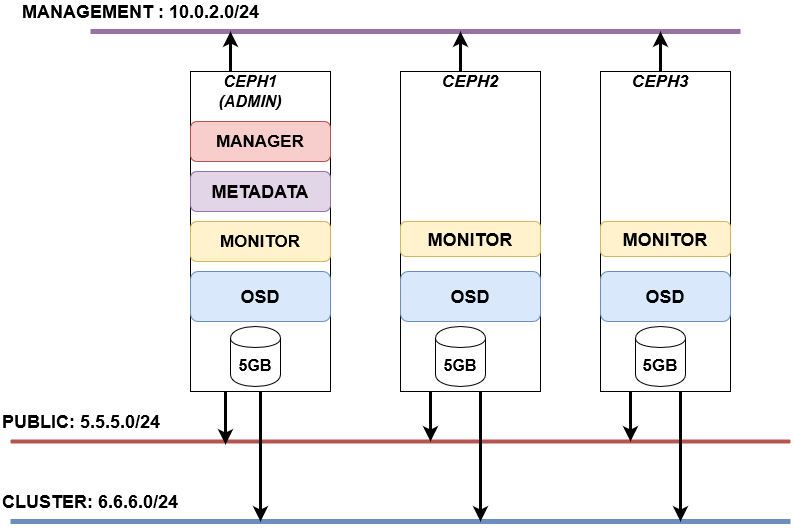

The diagram above was exported from draw.io. Its source (the exported page's mxGraphModel, read from the mxfile embedded in the PNG):
<mxGraphModel dx="1038" dy="547" grid="1" gridSize="10" guides="1" tooltips="1" connect="1" arrows="1" fold="1" page="1" pageScale="1" pageWidth="1100" pageHeight="850" background="#ffffff" math="0" shadow="0">
  <root>
    <mxCell id="0" />
    <mxCell id="1" parent="0" />
    <mxCell id="8fMQnzDv9SEy-TQLwNSF-1" value="" style="rounded=0;whiteSpace=wrap;html=1;" vertex="1" parent="1">
      <mxGeometry x="220" y="140" width="140" height="320" as="geometry" />
    </mxCell>
    <mxCell id="8fMQnzDv9SEy-TQLwNSF-2" value="" style="rounded=0;whiteSpace=wrap;html=1;" vertex="1" parent="1">
      <mxGeometry x="430" y="140" width="140" height="320" as="geometry" />
    </mxCell>
    <mxCell id="8fMQnzDv9SEy-TQLwNSF-3" value="" style="rounded=0;whiteSpace=wrap;html=1;" vertex="1" parent="1">
      <mxGeometry x="630" y="140" width="130" height="320" as="geometry" />
    </mxCell>
    <mxCell id="8fMQnzDv9SEy-TQLwNSF-4" value="&lt;font style=&quot;font-size: 18px&quot;&gt;&lt;b&gt;&lt;font style=&quot;font-size: 18px&quot;&gt;OSD&lt;/font&gt;&lt;/b&gt;&lt;/font&gt;" style="rounded=1;whiteSpace=wrap;html=1;fillColor=#dae8fc;strokeColor=#6c8ebf;" vertex="1" parent="1">
      <mxGeometry x="220" y="340" width="140" height="50" as="geometry" />
    </mxCell>
    <mxCell id="8fMQnzDv9SEy-TQLwNSF-5" value="&lt;b&gt;&lt;font style=&quot;font-size: 18px&quot;&gt;OSD&lt;/font&gt;&lt;/b&gt;" style="rounded=1;whiteSpace=wrap;html=1;fillColor=#dae8fc;strokeColor=#6c8ebf;" vertex="1" parent="1">
      <mxGeometry x="430" y="340" width="140" height="50" as="geometry" />
    </mxCell>
    <mxCell id="8fMQnzDv9SEy-TQLwNSF-6" value="&lt;b&gt;&lt;font style=&quot;font-size: 18px&quot;&gt;OSD&lt;/font&gt;&lt;/b&gt;" style="rounded=1;whiteSpace=wrap;html=1;fillColor=#dae8fc;strokeColor=#6c8ebf;" vertex="1" parent="1">
      <mxGeometry x="630" y="340" width="130" height="50" as="geometry" />
    </mxCell>
    <mxCell id="8fMQnzDv9SEy-TQLwNSF-7" value="" style="endArrow=none;html=1;strokeWidth=5;fillColor=#e1d5e7;strokeColor=#9673a6;" edge="1" parent="1">
      <mxGeometry width="50" height="50" relative="1" as="geometry">
        <mxPoint x="120" y="100" as="sourcePoint" />
        <mxPoint x="770" y="100" as="targetPoint" />
      </mxGeometry>
    </mxCell>
    <mxCell id="8fMQnzDv9SEy-TQLwNSF-8" value="" style="endArrow=none;html=1;strokeWidth=4;fillColor=#f8cecc;strokeColor=#b85450;" edge="1" parent="1">
      <mxGeometry width="50" height="50" relative="1" as="geometry">
        <mxPoint x="40" y="510" as="sourcePoint" />
        <mxPoint x="820" y="510" as="targetPoint" />
      </mxGeometry>
    </mxCell>
    <mxCell id="8fMQnzDv9SEy-TQLwNSF-9" value="" style="endArrow=none;html=1;strokeWidth=5;fillColor=#dae8fc;strokeColor=#6c8ebf;" edge="1" parent="1">
      <mxGeometry width="50" height="50" relative="1" as="geometry">
        <mxPoint x="40" y="590" as="sourcePoint" />
        <mxPoint x="820" y="590" as="targetPoint" />
      </mxGeometry>
    </mxCell>
    <mxCell id="8fMQnzDv9SEy-TQLwNSF-10" value="&lt;b&gt;&lt;i&gt;&lt;font style=&quot;font-size: 16px&quot;&gt;CEPH1 (ADMIN)&lt;/font&gt;&lt;/i&gt;&lt;/b&gt;" style="text;html=1;strokeColor=none;fillColor=none;align=center;verticalAlign=middle;whiteSpace=wrap;rounded=0;" vertex="1" parent="1">
      <mxGeometry x="260" y="150" width="40" height="20" as="geometry" />
    </mxCell>
    <mxCell id="8fMQnzDv9SEy-TQLwNSF-11" value="&lt;font style=&quot;font-size: 17px&quot;&gt;&lt;i&gt;&lt;b&gt;CEPH2&lt;/b&gt;&lt;/i&gt;&lt;/font&gt;" style="text;html=1;strokeColor=none;fillColor=none;align=center;verticalAlign=middle;whiteSpace=wrap;rounded=0;" vertex="1" parent="1">
      <mxGeometry x="480" y="140" width="40" height="20" as="geometry" />
    </mxCell>
    <mxCell id="8fMQnzDv9SEy-TQLwNSF-12" value="&lt;font style=&quot;font-size: 17px&quot;&gt;&lt;i&gt;&lt;b&gt;CEPH3&lt;/b&gt;&lt;/i&gt;&lt;/font&gt;" style="text;html=1;strokeColor=none;fillColor=none;align=center;verticalAlign=middle;whiteSpace=wrap;rounded=0;" vertex="1" parent="1">
      <mxGeometry x="670" y="140" width="40" height="20" as="geometry" />
    </mxCell>
    <mxCell id="8fMQnzDv9SEy-TQLwNSF-14" value="&lt;font style=&quot;font-size: 16px&quot;&gt;&lt;b&gt;5GB&lt;/b&gt;&lt;/font&gt;" style="shape=cylinder;whiteSpace=wrap;html=1;boundedLbl=1;backgroundOutline=1;" vertex="1" parent="1">
      <mxGeometry x="260" y="395" width="50" height="60" as="geometry" />
    </mxCell>
    <mxCell id="8fMQnzDv9SEy-TQLwNSF-15" value="&lt;font style=&quot;font-size: 16px&quot;&gt;&lt;b&gt;5GB&lt;/b&gt;&lt;/font&gt;" style="shape=cylinder;whiteSpace=wrap;html=1;boundedLbl=1;backgroundOutline=1;" vertex="1" parent="1">
      <mxGeometry x="465" y="395" width="50" height="60" as="geometry" />
    </mxCell>
    <mxCell id="8fMQnzDv9SEy-TQLwNSF-16" value="&lt;font style=&quot;font-size: 17px&quot;&gt;&lt;b&gt;5GB&lt;/b&gt;&lt;/font&gt;" style="shape=cylinder;whiteSpace=wrap;html=1;boundedLbl=1;backgroundOutline=1;" vertex="1" parent="1">
      <mxGeometry x="665" y="395" width="50" height="60" as="geometry" />
    </mxCell>
    <mxCell id="8fMQnzDv9SEy-TQLwNSF-18" value="&lt;font style=&quot;font-size: 17px&quot;&gt;&lt;b&gt;MONITOR&lt;/b&gt;&lt;/font&gt;" style="rounded=1;whiteSpace=wrap;html=1;fillColor=#fff2cc;strokeColor=#d6b656;" vertex="1" parent="1">
      <mxGeometry x="220" y="290" width="140" height="40" as="geometry" />
    </mxCell>
    <mxCell id="8fMQnzDv9SEy-TQLwNSF-19" value="&lt;font size=&quot;1&quot;&gt;&lt;b style=&quot;font-size: 18px&quot;&gt;MONITOR&lt;/b&gt;&lt;/font&gt;" style="rounded=1;whiteSpace=wrap;html=1;fillColor=#fff2cc;strokeColor=#d6b656;" vertex="1" parent="1">
      <mxGeometry x="430" y="290" width="140" height="35" as="geometry" />
    </mxCell>
    <mxCell id="8fMQnzDv9SEy-TQLwNSF-20" value="&lt;b&gt;&lt;font style=&quot;font-size: 18px&quot;&gt;MONITOR&lt;/font&gt;&lt;/b&gt;" style="rounded=1;whiteSpace=wrap;html=1;fillColor=#fff2cc;strokeColor=#d6b656;" vertex="1" parent="1">
      <mxGeometry x="630" y="290" width="130" height="35" as="geometry" />
    </mxCell>
    <mxCell id="8fMQnzDv9SEy-TQLwNSF-22" value="&lt;b&gt;&lt;font style=&quot;font-size: 18px&quot;&gt;METADATA &lt;/font&gt;&lt;/b&gt;" style="rounded=1;whiteSpace=wrap;html=1;fillColor=#e1d5e7;strokeColor=#9673a6;" vertex="1" parent="1">
      <mxGeometry x="220" y="240" width="140" height="40" as="geometry" />
    </mxCell>
    <mxCell id="8fMQnzDv9SEy-TQLwNSF-23" value="&lt;font style=&quot;font-size: 17px&quot;&gt;&lt;b&gt;MANAGER&lt;/b&gt;&lt;/font&gt;" style="rounded=1;whiteSpace=wrap;html=1;fillColor=#f8cecc;strokeColor=#b85450;" vertex="1" parent="1">
      <mxGeometry x="220" y="190" width="140" height="40" as="geometry" />
    </mxCell>
    <mxCell id="8fMQnzDv9SEy-TQLwNSF-24" value="&lt;div style=&quot;font-size: 18px&quot; align=&quot;left&quot;&gt;&lt;font style=&quot;font-size: 18px&quot;&gt;&lt;b&gt;MANAGEMENT : 10.0.2.0/24&lt;br&gt;&lt;/b&gt;&lt;/font&gt;&lt;/div&gt;" style="text;html=1;strokeColor=none;fillColor=none;align=left;verticalAlign=middle;whiteSpace=wrap;rounded=0;" vertex="1" parent="1">
      <mxGeometry x="50" y="70" width="430" height="20" as="geometry" />
    </mxCell>
    <mxCell id="8fMQnzDv9SEy-TQLwNSF-25" value="&lt;font style=&quot;font-size: 18px&quot;&gt;&lt;b&gt;PUBLIC: 5.5.5.0/24&lt;br&gt;&lt;/b&gt;&lt;/font&gt;" style="text;html=1;strokeColor=none;fillColor=none;align=left;verticalAlign=middle;whiteSpace=wrap;rounded=0;" vertex="1" parent="1">
      <mxGeometry x="30" y="480" width="170" height="20" as="geometry" />
    </mxCell>
    <mxCell id="8fMQnzDv9SEy-TQLwNSF-27" value="&lt;font style=&quot;font-size: 18px&quot;&gt;&lt;b&gt;CLUSTER: 6.6.6.0/24&lt;br&gt;&lt;/b&gt;&lt;/font&gt;" style="text;html=1;strokeColor=none;fillColor=none;align=left;verticalAlign=middle;whiteSpace=wrap;rounded=0;" vertex="1" parent="1">
      <mxGeometry x="30" y="560" width="360" height="20" as="geometry" />
    </mxCell>
    <mxCell id="8fMQnzDv9SEy-TQLwNSF-40" value="" style="endArrow=classic;html=1;strokeWidth=3;" edge="1" parent="1">
      <mxGeometry width="50" height="50" relative="1" as="geometry">
        <mxPoint x="255" y="460" as="sourcePoint" />
        <mxPoint x="255" y="513" as="targetPoint" />
      </mxGeometry>
    </mxCell>
    <mxCell id="8fMQnzDv9SEy-TQLwNSF-41" value="" style="endArrow=classic;html=1;strokeWidth=3;exitX=0.5;exitY=1;exitDx=0;exitDy=0;" edge="1" parent="1" source="8fMQnzDv9SEy-TQLwNSF-1">
      <mxGeometry width="50" height="50" relative="1" as="geometry">
        <mxPoint x="286" y="470" as="sourcePoint" />
        <mxPoint x="290" y="590" as="targetPoint" />
      </mxGeometry>
    </mxCell>
    <mxCell id="8fMQnzDv9SEy-TQLwNSF-42" value="" style="endArrow=classic;html=1;strokeWidth=3;" edge="1" parent="1">
      <mxGeometry width="50" height="50" relative="1" as="geometry">
        <mxPoint x="460" y="460" as="sourcePoint" />
        <mxPoint x="460" y="510" as="targetPoint" />
      </mxGeometry>
    </mxCell>
    <mxCell id="8fMQnzDv9SEy-TQLwNSF-43" value="" style="endArrow=classic;html=1;strokeWidth=3;" edge="1" parent="1">
      <mxGeometry width="50" height="50" relative="1" as="geometry">
        <mxPoint x="510" y="460" as="sourcePoint" />
        <mxPoint x="510" y="590" as="targetPoint" />
      </mxGeometry>
    </mxCell>
    <mxCell id="8fMQnzDv9SEy-TQLwNSF-44" value="" style="endArrow=classic;html=1;strokeWidth=3;" edge="1" parent="1">
      <mxGeometry width="50" height="50" relative="1" as="geometry">
        <mxPoint x="660" y="460" as="sourcePoint" />
        <mxPoint x="660" y="510" as="targetPoint" />
      </mxGeometry>
    </mxCell>
    <mxCell id="8fMQnzDv9SEy-TQLwNSF-45" value="" style="endArrow=classic;html=1;strokeWidth=3;" edge="1" parent="1">
      <mxGeometry width="50" height="50" relative="1" as="geometry">
        <mxPoint x="710" y="460" as="sourcePoint" />
        <mxPoint x="710" y="590" as="targetPoint" />
      </mxGeometry>
    </mxCell>
    <mxCell id="8fMQnzDv9SEy-TQLwNSF-47" value="" style="endArrow=classic;html=1;strokeWidth=3;" edge="1" parent="1">
      <mxGeometry width="50" height="50" relative="1" as="geometry">
        <mxPoint x="260" y="140" as="sourcePoint" />
        <mxPoint x="260" y="100" as="targetPoint" />
      </mxGeometry>
    </mxCell>
    <mxCell id="8fMQnzDv9SEy-TQLwNSF-48" value="" style="endArrow=classic;html=1;strokeWidth=3;" edge="1" parent="1">
      <mxGeometry width="50" height="50" relative="1" as="geometry">
        <mxPoint x="490" y="140" as="sourcePoint" />
        <mxPoint x="490" y="100" as="targetPoint" />
      </mxGeometry>
    </mxCell>
    <mxCell id="8fMQnzDv9SEy-TQLwNSF-50" value="" style="endArrow=classic;html=1;strokeWidth=3;exitX=0.5;exitY=0;exitDx=0;exitDy=0;" edge="1" parent="1" source="8fMQnzDv9SEy-TQLwNSF-12">
      <mxGeometry width="50" height="50" relative="1" as="geometry">
        <mxPoint x="510" y="160" as="sourcePoint" />
        <mxPoint x="690" y="100" as="targetPoint" />
      </mxGeometry>
    </mxCell>
  </root>
</mxGraphModel>